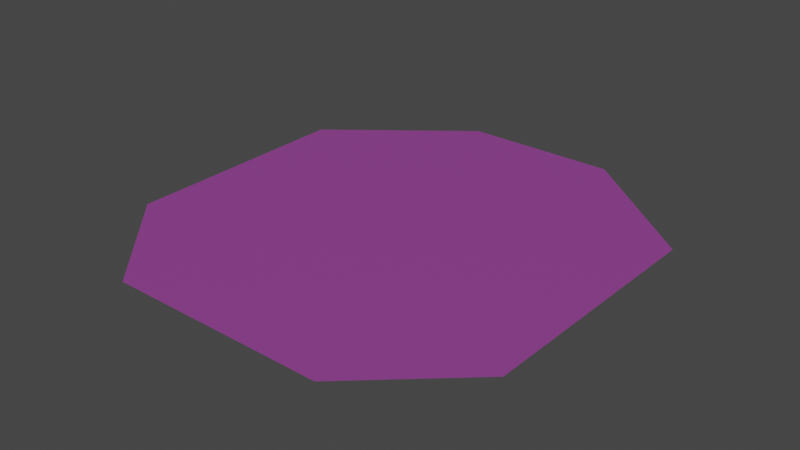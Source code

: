 # Source: room1.blend  (saved by Blender 3.3.6; exported with 4.5.12 LTS)
import bpy
from mathutils import Matrix  # noqa: F401  (used for matrix-valued properties, if any)

bpy.ops.wm.read_factory_settings(use_empty=True)
scene = bpy.context.scene
scene.name = 'Scene'

# ---- collections
col_collection = bpy.data.collections.new('Collection'); scene.collection.children.link(col_collection)

# ---- images (referenced by path relative to the original .blend; pixels are not part of the script)
import os
ASSET_DIR = os.environ.get("B2B_ASSET_DIR", "")  # directory of the original .blend (textures are referenced by path, not embedded)
HERE = os.path.dirname(os.path.abspath(__file__))  # packed textures are extracted next to this script under _unpacked/

def load_image(name, relpath, width, height, colorspace="sRGB"):
    """Load a texture the original file referenced (path relative to the .blend, or extracted next to this script)."""
    p = next((c for c in (os.path.join(HERE, relpath), os.path.join(ASSET_DIR, relpath)) if relpath and os.path.exists(c)), "")
    if p:
        img = bpy.data.images.load(p, check_existing=True)
        img.name = name
    else:  # same state as the original file: an image datablock whose file is absent (Cycles renders it pink)
        img = bpy.data.images.new(name, width, height)
        img.source = "FILE"
        img.filepath = "//" + (relpath or name)
    img.colorspace_settings.name = colorspace
    return img
img_testmap_png = load_image('testmap.png', 'testmap.png', 1024, 1024, 'sRGB')

# ---- materials (node trees are filled in below, after node groups)
mat_testmap = bpy.data.materials.new('testmap')
mat_testmap.surface_render_method = 'BLENDED'
mat_testmap.blend_method = 'BLEND'
mat_testmap.use_transparent_shadow = False

# ---- material node trees
mat_testmap.use_nodes = True; mat_testmap.node_tree.nodes.clear()
_N = mat_testmap.node_tree.nodes; _L = mat_testmap.node_tree.links
n0 = _N.new('ShaderNodeOutputMaterial'); n0.name = 'Material Output'; n0.location = (300, 300)
n1 = _N.new('ShaderNodeTexImage'); n1.name = 'Texture image'; n1.location = (-200, 300)
n1.image = img_testmap_png
n1.extension = 'CLIP'
n2 = _N.new('ShaderNodeBsdfPrincipled'); n2.name = 'BSDF guidée'; n2.location = (0, 300)
n2.distribution = 'GGX'
n2.subsurface_method = 'RANDOM_WALK_SKIN'
n2.inputs[3].default_value = 1.45
n2.inputs[27].default_value = (0.0, 0.0, 0.0, 1.0)
n2.inputs[28].default_value = 1.0
_L.new(n1.outputs[0], n2.inputs[0])
_L.new(n1.outputs[1], n2.inputs[4])
_L.new(n2.outputs[0], n0.inputs[0])
n0.is_active_output = True

# ---- world
world_world = bpy.data.worlds.new('World'); scene.world = world_world
world_world.use_nodes = True; world_world.node_tree.nodes.clear()
_N = world_world.node_tree.nodes; _L = world_world.node_tree.links
n0 = _N.new('ShaderNodeOutputWorld'); n0.name = 'World Output'; n0.location = (300, 300)
n1 = _N.new('ShaderNodeBackground'); n1.name = 'Background'; n1.location = (10, 300)
n1.inputs[0].default_value = (0.05088, 0.05088, 0.05088, 1.0)
_L.new(n1.outputs[0], n0.inputs[0])
n0.is_active_output = True
world_world.color = (0.05088, 0.05088, 0.05088)
world_world.use_sun_shadow = False
world_world.sun_shadow_jitter_overblur = 0.0

# ---- meshes
me_testmap_001 = bpy.data.meshes.new('testmap.001')
me_testmap_001.from_pydata([(-3.243, -5.603, -0.3727), (1.493, -5.628, -0.3727), (-5.443, 1.843, -0.3727), (-5.4, -3.313, -0.3727), (0.8373, 4.122, -0.3727), (3.704, 1.748, -0.3727), (3.644, -3.67, -0.3727), (-2.538, 4.136, -0.3727)], [], [(6, 5, 0, 1), (0, 5, 2, 3), (2, 5, 4, 7)])
_uv = me_testmap_001.uv_layers.new(name='CarteUV')
_uv.uv.foreach_set('vector', [0.0, 0.0, 0.0, 0.0, 0.0, 0.0, 0.0, 0.0, 0.0, 0.0, 0.0, 0.0, 0.0, 0.0, 0.0, 0.0, 0.0, 0.0, 0.0, 0.0, 0.0, 0.0, 0.0, 0.0])
_ca = me_testmap_001.color_attributes.new('Color', 'FLOAT_COLOR', 'POINT')
_ca.data.foreach_set('color', [1.0, 1.0, 1.0, 1.0, 1.0, 1.0, 1.0, 1.0, 1.0, 1.0, 1.0, 1.0, 1.0, 1.0, 1.0, 1.0, 1.0, 1.0, 1.0, 1.0, 1.0, 1.0, 1.0, 1.0, 1.0, 1.0, 1.0, 1.0, 1.0, 1.0, 1.0, 1.0])
me_testmap_001.materials.append(mat_testmap)
me_testmap_001.update()

# ---- objects
ob_testmap = bpy.data.objects.new('testmap', me_testmap_001)

# ---- transforms, parenting, visibility, modifiers, constraints
ob_testmap.location = (0.306, -0.1697, 0.3727)

# ---- collection membership
scene.collection.objects.link(ob_testmap)

# ---- scene / render settings (as saved in the file)
scene.frame_start = 1; scene.frame_end = 250; scene.frame_set(1)
scene.render.engine = 'BLENDER_EEVEE_NEXT'
scene.render.image_settings.compression = 0
scene.cycles.sampling_pattern = 'TABULATED_SOBOL'
scene.cycles.use_light_tree = False
scene.view_settings.view_transform = 'Filmic'
bpy.context.view_layer.update()

# ---- added for rendering (the .blend has no active camera and no usable light): camera, sun
cam_auto = bpy.data.cameras.new('AutoCamera')
cam_auto.lens = 50.0
cam_auto.sensor_width = 36.0
cam_auto.clip_end = 1000.0
ob_auto_camera = bpy.data.objects.new('AutoCamera', cam_auto)
scene.collection.objects.link(ob_auto_camera)
ob_auto_camera.location = (11.8153, -15.7707, 9.90306)
ob_auto_camera.rotation_euler = (1.09748, -7.21219e-08, 0.694738)
scene.camera = ob_auto_camera
light_auto_sun = bpy.data.lights.new('AutoSun', 'SUN')
light_auto_sun.energy = 3.0
light_auto_sun.angle = 0.0523599
ob_auto_sun = bpy.data.objects.new('AutoSun', light_auto_sun)
scene.collection.objects.link(ob_auto_sun)
ob_auto_sun.rotation_euler = (0.872665, 0.174533, 0.523599)
bpy.context.view_layer.update()
